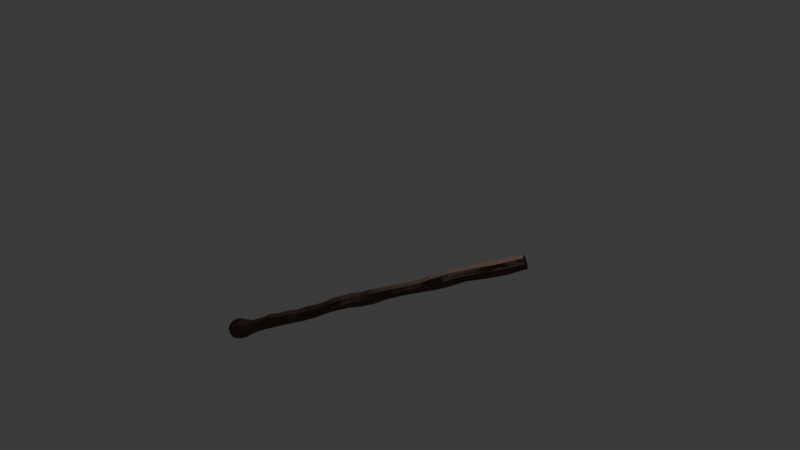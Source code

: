 # Source: stick.blend  (saved by Blender 4.2.66; exported with 4.5.12 LTS)
import bpy
from mathutils import Matrix  # noqa: F401  (used for matrix-valued properties, if any)

bpy.ops.wm.read_factory_settings(use_empty=True)
scene = bpy.context.scene
scene.name = 'Scene'

# ---- collections
col_collection = bpy.data.collections.new('Collection'); scene.collection.children.link(col_collection)

# ---- materials (node trees are filled in below, after node groups)
mat_material = bpy.data.materials.new('Material')
mat_material.alpha_threshold = 0.0
mat_material.roughness = 0.5
mat_material.line_color = (0.0, 0.0, 0.0, 1.0)

# ---- material node trees
mat_material.use_nodes = True; mat_material.node_tree.nodes.clear()
_N = mat_material.node_tree.nodes; _L = mat_material.node_tree.links
n0 = _N.new('ShaderNodeOutputMaterial'); n0.name = 'Material Output'; n0.location = (300, 300)
n1 = _N.new('ShaderNodeBsdfPrincipled'); n1.name = 'Principled BSDF'; n1.location = (10, 300)
n1.inputs[2].default_value = 0.9273
n1.inputs[3].default_value = 1.85
n2 = _N.new('ShaderNodeTexNoise'); n2.name = 'Noise Texture'; n2.location = (-645, 335)
n2.normalize = False
n2.inputs[3].default_value = 5.7
n2.inputs[4].default_value = 0.22
n2.inputs[5].default_value = -0.224
n3 = _N.new('ShaderNodeMix'); n3.name = 'Mix'; n3.location = (-208, 426)
n3.data_type = 'RGBA'
n3.blend_type = 'DARKEN'
n3.inputs[0].default_value = 0.2
n3.inputs[6].default_value = (0.1022, 0.04817, 0.02732, 1.0)
n4 = _N.new('ShaderNodeHueSaturation'); n4.name = 'Hue/Saturation/Value'; n4.location = (-444, 343)
n4.inputs[1].default_value = 0.3
n4.inputs[2].default_value = 2.0
n4.inputs[3].default_value = 0.963
n5 = _N.new('ShaderNodeTexCoord'); n5.name = 'Texture Coordinate'; n5.location = (-1214, 293)
n6 = _N.new('ShaderNodeMapping'); n6.name = 'Mapping'; n6.location = (-886, 336)
n6.inputs[1].default_value = (0.4032, 0.7819, 0.009938)
n7 = _N.new('ShaderNodeNormalMap'); n7.name = 'Normal Map'; n7.location = (-219, 190)
n7.inputs[0].default_value = 0.1
_L.new(n1.outputs[0], n0.inputs[0])
_L.new(n2.outputs[1], n4.inputs[4])
_L.new(n3.outputs[2], n1.inputs[0])
_L.new(n4.outputs[0], n3.inputs[7])
_L.new(n6.outputs[0], n2.inputs[0])
_L.new(n5.outputs[2], n6.inputs[0])
_L.new(n4.outputs[0], n7.inputs[1])
_L.new(n7.outputs[0], n1.inputs[5])
n0.is_active_output = True

# ---- world
world_world = bpy.data.worlds.new('World'); scene.world = world_world
world_world.use_nodes = True; world_world.node_tree.nodes.clear()
_N = world_world.node_tree.nodes; _L = world_world.node_tree.links
n0 = _N.new('ShaderNodeOutputWorld'); n0.name = 'World Output'; n0.location = (300, 300)
n1 = _N.new('ShaderNodeBackground'); n1.name = 'Background'; n1.location = (10, 300)
n1.inputs[0].default_value = (0.05088, 0.05088, 0.05088, 1.0)
_L.new(n1.outputs[0], n0.inputs[0])
n0.is_active_output = True
world_world.color = (0.05088, 0.05088, 0.05088)
world_world.sun_shadow_jitter_overblur = 0.0

# ---- cameras
cam_camera = bpy.data.cameras.new('Camera')
cam_camera.clip_end = 100.0
cam_camera.ortho_scale = 7.314

# ---- lights
light_light = bpy.data.lights.new('Light', 'POINT')
light_light.energy = 1000.0
light_light.shadow_soft_size = 0.1

# ---- meshes
me_cube = bpy.data.meshes.new('Cube')
me_cube.from_pydata([(0.2496, 0.2124, 6.918), (0.2344, 0.2311, -7.764), (0.2751, -0.2738, 6.898), (0.2492, -0.2482, -7.776), (-0.3085, 0.1828, 6.964), (-0.2272, 0.228, -7.762), (-0.2473, -0.344, 6.949), (-0.2407, -0.2442, -7.773), (-0.3229, -0.001163, -7.767), (0.3415, -0.03181, 6.886), (-0.3942, -0.08018, 6.959), (0.3351, -0.001265, -7.771), (0.001933, 0.3149, -7.761), (0.04076, -0.4107, 6.927), (0.002311, -0.3442, -7.777), (-0.02461, 0.3101, 6.962), (-0.3443, -0.445, 6.654), (0.3274, 0.2903, 6.66), (0.34, -0.3167, 6.648), (-0.3853, 0.3277, 6.681), (0.4275, -0.01299, 6.648), (-0.5359, -0.05317, 6.66), (0.003667, 0.4549, 6.681), (0.05053, -0.4964, 6.652), (0.3527, 0.3064, 6.308), (0.3494, -0.2974, 6.302), (-0.3466, 0.4403, 6.277), (0.4417, 0.009006, 6.308), (-0.4952, 0.006746, 6.264), (0.08165, 0.4882, 6.304), (0.05981, -0.4763, 6.288), (-0.3449, -0.4193, 6.256), (0.3224, 0.2657, 6.051), (0.2987, -0.2349, 6.047), (-0.2374, 0.3682, 6.025), (0.378, 0.01696, 6.052), (-0.3868, 0.0243, 6.018), (0.1061, 0.4074, 6.046), (0.05586, -0.3831, 6.032), (-0.2633, -0.3093, 6.014), (0.2622, 0.2404, 5.648), (0.2306, 0.2453, 5.179), (0.2818, 0.2903, 4.724), (0.2537, 0.2243, 4.27), (0.2482, 0.1604, 3.825), (0.2094, 0.08335, 3.378), (0.2557, 0.1178, 2.925), (0.234, 0.1388, 2.473), (0.2069, 0.1957, 2.015), (0.2286, 0.2965, 1.553), (0.1913, 0.3061, 1.064), (0.1308, 0.2529, 0.5793), (0.1499, 0.2451, 0.08143), (0.201, 0.2919, -0.4416), (0.2106, 0.3063, -0.9931), (0.1996, 0.3072, -1.495), (0.1669, 0.2571, -1.911), (0.183, 0.2439, -2.255), (0.162, 0.2, -2.57), (0.1376, 0.1645, -2.901), (0.1772, 0.2308, -3.378), (0.2285, 0.3138, -3.961), (0.1508, 0.2739, -4.488), (0.1241, 0.2232, -4.957), (0.15, 0.1859, -5.409), (0.1898, 0.206, -5.86), (0.2372, 0.2354, -6.317), (0.274, 0.2639, -6.777), (0.2701, 0.2623, -7.238), (0.2492, -0.1893, 5.647), (0.2262, -0.1788, 5.179), (0.2214, -0.1908, 4.718), (0.2085, -0.2161, 4.263), (0.1895, -0.279, 3.813), (0.1721, -0.3233, 3.361), (0.1805, -0.2967, 2.909), (0.1381, -0.2505, 2.445), (0.06509, -0.2093, 1.984), (0.03107, -0.179, 1.531), (0.09114, -0.172, 1.066), (0.1476, -0.233, 0.5963), (0.1676, -0.2826, 0.1173), (0.1864, -0.2578, -0.3873), (0.1596, -0.1825, -0.9099), (0.1598, -0.1666, -1.405), (0.1515, -0.1836, -1.833), (0.1437, -0.2213, -2.198), (0.1567, -0.2541, -2.538), (0.1633, -0.2806, -2.895), (0.1939, -0.2942, -3.367), (0.1982, -0.2887, -3.92), (0.1661, -0.2819, -4.445), (0.133, -0.2672, -4.928), (0.1769, -0.2952, -5.392), (0.219, -0.302, -5.852), (0.2573, -0.2848, -6.315), (0.2878, -0.2856, -6.779), (0.266, -0.2633, -7.238), (-0.1745, 0.2653, 5.649), (-0.2081, 0.2514, 5.179), (-0.2589, 0.2859, 4.718), (-0.2199, 0.2531, 4.269), (-0.2529, 0.2214, 3.823), (-0.2524, 0.1309, 3.36), (-0.2983, 0.1394, 2.863), (-0.2165, 0.2285, 2.437), (-0.2026, 0.2799, 1.992), (-0.2545, 0.3337, 1.533), (-0.3143, 0.3193, 1.073), (-0.3694, 0.2429, 0.6106), (-0.326, 0.2054, 0.1082), (-0.2857, 0.3063, -0.4197), (-0.2224, 0.348, -0.9758), (-0.2103, 0.3492, -1.48), (-0.2086, 0.2911, -1.886), (-0.2402, 0.2607, -2.243), (-0.2493, 0.21, -2.583), (-0.2624, 0.1734, -2.943), (-0.2986, 0.23, -3.399), (-0.3376, 0.2509, -3.927), (-0.3656, 0.2072, -4.437), (-0.3566, 0.1757, -4.912), (-0.3591, 0.1893, -5.375), (-0.3406, 0.2193, -5.837), (-0.3077, 0.2515, -6.305), (-0.2691, 0.2592, -6.773), (-0.2679, 0.2702, -7.237), (0.3356, 0.02347, 5.647), (0.304, 0.02495, 5.177), (0.3414, 0.01294, 4.718), (0.2965, -0.01701, 4.265), (0.2818, -0.07467, 3.818), (0.2689, -0.1196, 3.369), (0.2878, -0.1064, 2.919), (0.2813, -0.06989, 2.462), (0.2352, -0.02647, 2.001), (0.2336, 0.01817, 1.541), (0.2436, 0.03838, 1.063), (0.2361, 0.02035, 0.5831), (0.247, -0.02388, 0.09651), (0.308, 0.02211, -0.4205), (0.2675, 0.05315, -0.9566), (0.2809, 0.06534, -1.454), (0.2682, 0.04481, -1.879), (0.2513, 0.001771, -2.229), (0.2376, -0.04069, -2.549), (0.2126, -0.0742, -2.882), (0.2456, -0.07373, -3.356), (0.2977, -0.006199, -3.937), (0.2578, 0.001464, -4.472), (0.2369, -0.01787, -4.95), (0.271, -0.05006, -5.407), (0.3029, -0.05005, -5.86), (0.3341, -0.03179, -6.318), (0.3837, -0.007206, -6.779), (0.3685, -0.00277, -7.238), (-0.258, 0.0332, 5.649), (-0.2847, 0.04309, 5.179), (-0.302, 0.03468, 4.718), (-0.2912, 0.003726, 4.266), (-0.3474, -0.06554, 3.816), (-0.3412, -0.108, 3.35), (-0.394, -0.06966, 2.847), (-0.3266, 0.03959, 2.412), (-0.3404, 0.09871, 1.968), (-0.4258, 0.1437, 1.514), (-0.4328, 0.1073, 1.063), (-0.4632, 0.05039, 0.6073), (-0.396, 0.0363, 0.1166), (-0.3986, 0.08578, -0.3961), (-0.3427, 0.1252, -0.9309), (-0.337, 0.1439, -1.431), (-0.3424, 0.1146, -1.848), (-0.3461, 0.07281, -2.218), (-0.3412, 0.02206, -2.57), (-0.3406, -0.01926, -2.938), (-0.3782, -0.04561, -3.387), (-0.4062, -0.05379, -3.905), (-0.425, -0.05406, -4.413), (-0.4235, -0.06019, -4.892), (-0.449, -0.06577, -5.36), (-0.4364, -0.04924, -5.829), (-0.4229, -0.02216, -6.301), (-0.3808, -0.006145, -6.773), (-0.3823, -0.002358, -7.237), (0.04775, 0.3439, 5.649), (0.01154, 0.3418, 5.182), (0.004456, 0.4131, 4.724), (0.02671, 0.3539, 4.271), (0.03078, 0.3394, 3.825), (0.004766, 0.1985, 3.374), (-0.01998, 0.1977, 2.907), (0.03826, 0.2746, 2.47), (0.04044, 0.3262, 2.016), (0.02173, 0.3999, 1.551), (-0.04721, 0.3917, 1.07), (-0.1293, 0.2738, 0.5957), (-0.1012, 0.267, 0.09189), (-0.04805, 0.3612, -0.4347), (0.005026, 0.4016, -1.0), (0.01514, 0.3983, -1.503), (-0.003659, 0.3318, -1.912), (-0.02413, 0.3144, -2.259), (-0.03733, 0.2703, -2.581), (-0.05206, 0.2386, -2.925), (-0.04566, 0.3662, -3.399), (-0.04232, 0.425, -3.957), (-0.1242, 0.3437, -4.471), (-0.1405, 0.2887, -4.939), (-0.1147, 0.2816, -5.395), (-0.06933, 0.3212, -5.851), (-0.0181, 0.3507, -6.313), (0.006073, 0.3633, -6.775), (0.004703, 0.3677, -7.237), (0.03332, -0.2683, 5.647), (0.01246, -0.2538, 5.18), (0.003542, -0.2596, 4.718), (-0.0008062, -0.2937, 4.263), (-0.02194, -0.3572, 3.81), (-0.04399, -0.3912, 3.352), (-0.04959, -0.3484, 2.887), (-0.08607, -0.2816, 2.425), (-0.1669, -0.2471, 1.966), (-0.2211, -0.245, 1.517), (-0.159, -0.2291, 1.063), (-0.09685, -0.3486, 0.6042), (-0.07866, -0.3546, 0.127), (-0.0609, -0.3316, -0.3681), (-0.06315, -0.2639, -0.8858), (-0.07437, -0.2381, -1.379), (-0.07963, -0.253, -1.81), (-0.07493, -0.2868, -2.186), (-0.0541, -0.3225, -2.539), (-0.03252, -0.3529, -2.91), (-0.01674, -0.3746, -3.373), (-0.03588, -0.3791, -3.905), (-0.07506, -0.3852, -4.419), (-0.09782, -0.3659, -4.903), (-0.08166, -0.4079, -5.371), (-0.04874, -0.4024, -5.839), (-0.01008, -0.404, -6.308), (0.004345, -0.4037, -6.777), (0.005036, -0.369, -7.238), (-0.2672, -0.2743, -7.238), (-0.2837, -0.2917, -6.775), (-0.3068, -0.3074, -6.302), (-0.3204, -0.3079, -5.829), (-0.342, -0.3175, -5.358), (-0.3245, -0.2871, -4.888), (-0.3131, -0.2932, -4.406), (-0.275, -0.2963, -3.898), (-0.2593, -0.3004, -3.379), (-0.2425, -0.261, -2.926), (-0.2621, -0.2255, -2.551), (-0.2808, -0.1841, -2.192), (-0.2854, -0.1435, -1.814), (-0.2805, -0.1266, -1.385), (-0.2763, -0.154, -0.8904), (-0.2977, -0.2209, -0.3698), (-0.2977, -0.2517, 0.1252), (-0.3433, -0.2623, 0.6032), (-0.3584, -0.1517, 1.058), (-0.3999, -0.1252, 1.506), (-0.3366, -0.1194, 1.956), (-0.276, -0.1649, 2.409), (-0.2803, -0.2657, 2.861), (-0.2519, -0.3113, 3.345), (-0.2361, -0.2875, 3.809), (-0.2083, -0.2134, 4.263), (-0.2093, -0.1762, 4.718), (-0.2025, -0.169, 5.18), (-0.1825, -0.1844, 5.647)], [], [(23, 13, 6, 16), (21, 10, 4, 19), (20, 9, 2, 18), (22, 15, 0, 17), (127, 35, 33, 69), (156, 36, 34, 98), (214, 38, 39, 271), (40, 32, 35, 127), (98, 34, 37, 185), (271, 39, 36, 156), (17, 0, 9, 20), (11, 3, 14, 7, 8, 5, 12, 1), (16, 6, 10, 21), (10, 6, 13, 2, 9, 0, 15, 4), (69, 33, 38, 214), (19, 4, 15, 22), (18, 2, 13, 23), (25, 18, 23, 30), (26, 19, 22, 29), (31, 16, 21, 28), (24, 17, 20, 27), (29, 22, 17, 24), (27, 20, 18, 25), (28, 21, 19, 26), (30, 23, 16, 31), (38, 30, 31, 39), (36, 28, 26, 34), (35, 27, 25, 33), (37, 29, 24, 32), (32, 24, 27, 35), (39, 31, 28, 36), (34, 26, 29, 37), (33, 25, 30, 38), (185, 37, 32, 40), (12, 213, 68, 1), (213, 212, 67, 68), (212, 211, 66, 67), (211, 210, 65, 66), (210, 209, 64, 65), (209, 208, 63, 64), (208, 207, 62, 63), (207, 206, 61, 62), (206, 205, 60, 61), (205, 204, 59, 60), (204, 203, 58, 59), (203, 202, 57, 58), (202, 201, 56, 57), (201, 200, 55, 56), (200, 199, 54, 55), (199, 198, 53, 54), (198, 197, 52, 53), (197, 196, 51, 52), (196, 195, 50, 51), (195, 194, 49, 50), (194, 193, 48, 49), (193, 192, 47, 48), (192, 191, 46, 47), (191, 190, 45, 46), (190, 189, 44, 45), (189, 188, 43, 44), (188, 187, 42, 43), (187, 186, 41, 42), (186, 185, 40, 41), (3, 97, 242, 14), (97, 96, 241, 242), (96, 95, 240, 241), (95, 94, 239, 240), (94, 93, 238, 239), (93, 92, 237, 238), (92, 91, 236, 237), (91, 90, 235, 236), (90, 89, 234, 235), (89, 88, 233, 234), (88, 87, 232, 233), (87, 86, 231, 232), (86, 85, 230, 231), (85, 84, 229, 230), (84, 83, 228, 229), (83, 82, 227, 228), (82, 81, 226, 227), (81, 80, 225, 226), (80, 79, 224, 225), (79, 78, 223, 224), (78, 77, 222, 223), (77, 76, 221, 222), (76, 75, 220, 221), (75, 74, 219, 220), (74, 73, 218, 219), (73, 72, 217, 218), (72, 71, 216, 217), (71, 70, 215, 216), (70, 69, 214, 215), (7, 243, 184, 8), (243, 244, 183, 184), (244, 245, 182, 183), (245, 246, 181, 182), (246, 247, 180, 181), (247, 248, 179, 180), (248, 249, 178, 179), (249, 250, 177, 178), (250, 251, 176, 177), (251, 252, 175, 176), (252, 253, 174, 175), (253, 254, 173, 174), (254, 255, 172, 173), (255, 256, 171, 172), (256, 257, 170, 171), (257, 258, 169, 170), (258, 259, 168, 169), (259, 260, 167, 168), (260, 261, 166, 167), (261, 262, 165, 166), (262, 263, 164, 165), (263, 264, 163, 164), (264, 265, 162, 163), (265, 266, 161, 162), (266, 267, 160, 161), (267, 268, 159, 160), (268, 269, 158, 159), (269, 270, 157, 158), (270, 271, 156, 157), (5, 126, 213, 12), (126, 125, 212, 213), (125, 124, 211, 212), (124, 123, 210, 211), (123, 122, 209, 210), (122, 121, 208, 209), (121, 120, 207, 208), (120, 119, 206, 207), (119, 118, 205, 206), (118, 117, 204, 205), (117, 116, 203, 204), (116, 115, 202, 203), (115, 114, 201, 202), (114, 113, 200, 201), (113, 112, 199, 200), (112, 111, 198, 199), (111, 110, 197, 198), (110, 109, 196, 197), (109, 108, 195, 196), (108, 107, 194, 195), (107, 106, 193, 194), (106, 105, 192, 193), (105, 104, 191, 192), (104, 103, 190, 191), (103, 102, 189, 190), (102, 101, 188, 189), (101, 100, 187, 188), (100, 99, 186, 187), (99, 98, 185, 186), (1, 68, 155, 11), (68, 67, 154, 155), (67, 66, 153, 154), (66, 65, 152, 153), (65, 64, 151, 152), (64, 63, 150, 151), (63, 62, 149, 150), (62, 61, 148, 149), (61, 60, 147, 148), (60, 59, 146, 147), (59, 58, 145, 146), (58, 57, 144, 145), (57, 56, 143, 144), (56, 55, 142, 143), (55, 54, 141, 142), (54, 53, 140, 141), (53, 52, 139, 140), (52, 51, 138, 139), (51, 50, 137, 138), (50, 49, 136, 137), (49, 48, 135, 136), (48, 47, 134, 135), (47, 46, 133, 134), (46, 45, 132, 133), (45, 44, 131, 132), (44, 43, 130, 131), (43, 42, 129, 130), (42, 41, 128, 129), (41, 40, 127, 128), (14, 242, 243, 7), (242, 241, 244, 243), (241, 240, 245, 244), (240, 239, 246, 245), (239, 238, 247, 246), (238, 237, 248, 247), (237, 236, 249, 248), (236, 235, 250, 249), (235, 234, 251, 250), (234, 233, 252, 251), (233, 232, 253, 252), (232, 231, 254, 253), (231, 230, 255, 254), (230, 229, 256, 255), (229, 228, 257, 256), (228, 227, 258, 257), (227, 226, 259, 258), (226, 225, 260, 259), (225, 224, 261, 260), (224, 223, 262, 261), (223, 222, 263, 262), (222, 221, 264, 263), (221, 220, 265, 264), (220, 219, 266, 265), (219, 218, 267, 266), (218, 217, 268, 267), (217, 216, 269, 268), (216, 215, 270, 269), (215, 214, 271, 270), (8, 184, 126, 5), (184, 183, 125, 126), (183, 182, 124, 125), (182, 181, 123, 124), (181, 180, 122, 123), (180, 179, 121, 122), (179, 178, 120, 121), (178, 177, 119, 120), (177, 176, 118, 119), (176, 175, 117, 118), (175, 174, 116, 117), (174, 173, 115, 116), (173, 172, 114, 115), (172, 171, 113, 114), (171, 170, 112, 113), (170, 169, 111, 112), (169, 168, 110, 111), (168, 167, 109, 110), (167, 166, 108, 109), (166, 165, 107, 108), (165, 164, 106, 107), (164, 163, 105, 106), (163, 162, 104, 105), (162, 161, 103, 104), (161, 160, 102, 103), (160, 159, 101, 102), (159, 158, 100, 101), (158, 157, 99, 100), (157, 156, 98, 99), (11, 155, 97, 3), (155, 154, 96, 97), (154, 153, 95, 96), (153, 152, 94, 95), (152, 151, 93, 94), (151, 150, 92, 93), (150, 149, 91, 92), (149, 148, 90, 91), (148, 147, 89, 90), (147, 146, 88, 89), (146, 145, 87, 88), (145, 144, 86, 87), (144, 143, 85, 86), (143, 142, 84, 85), (142, 141, 83, 84), (141, 140, 82, 83), (140, 139, 81, 82), (139, 138, 80, 81), (138, 137, 79, 80), (137, 136, 78, 79), (136, 135, 77, 78), (135, 134, 76, 77), (134, 133, 75, 76), (133, 132, 74, 75), (132, 131, 73, 74), (131, 130, 72, 73), (130, 129, 71, 72), (129, 128, 70, 71), (128, 127, 69, 70)])
_uv = me_cube.uv_layers.new(name='UVMap')
_uv.uv.foreach_set('vector', [-0.4172, -1.272, -0.2695, -1.343, 0.07454, -1.35, 0.2377, -1.267, 0.6842, -1.268, 0.8919, -1.352, 1.215, -1.352, 1.413, -1.273, -1.156, -1.272, -1.109, -1.339, -0.8163, -1.344, -0.7864, -1.274, 1.856, -1.274, 1.887, -1.352, 2.227, -1.339, 2.278, -1.267, -1.141, -0.9908, -1.158, -1.104, -0.6658, -1.1, -0.6398, -0.9869, 1.054, -0.9836, 0.9991, -1.087, 1.531, -1.089, 1.538, -0.9832, -0.1952, -0.9831, -0.4314, -1.096, 0.3964, -1.087, 0.4585, -0.9836, -1.356, -0.9899, -1.414, -1.103, -1.158, -1.104, -1.141, -0.9908, 1.538, -0.9832, 1.531, -1.089, 1.985, -1.095, 1.945, -0.9837, 0.4585, -0.9836, 0.3964, -1.087, 0.9991, -1.087, 1.054, -0.9836, -1.457, -1.274, -1.348, -1.346, -1.109, -1.339, -1.156, -1.272, 0.2277, -1.727, 0.4621, -1.68, 0.4648, -1.606, 0.2547, -1.552, -0.04522, -1.554, -0.2561, -1.602, -0.2561, -1.671, -0.06817, -1.724, 0.2377, -1.267, 0.07454, -1.35, 0.3335, -1.352, 0.6842, -1.268, 0.2999, -1.923, 0.5505, -1.864, 0.5349, -1.781, 0.307, -1.727, 0.01374, -1.727, -0.2324, -1.771, -0.2561, -1.853, -0.02323, -1.92, -0.6398, -0.9869, -0.6658, -1.1, -0.4314, -1.096, -0.1952, -0.9831, 1.413, -1.273, 1.629, -1.352, 1.887, -1.352, 1.856, -1.274, -0.7864, -1.274, -0.8163, -1.344, -0.5803, -1.352, -0.4172, -1.272, -0.8035, -1.177, -0.7864, -1.274, -0.4172, -1.272, -0.4037, -1.169, 1.477, -1.16, 1.413, -1.273, 1.856, -1.274, 1.926, -1.168, 0.3454, -1.156, 0.2377, -1.267, 0.6842, -1.268, 0.9413, -1.157, -1.476, -1.175, -1.457, -1.274, -1.156, -1.272, -1.178, -1.176, 1.926, -1.168, 1.856, -1.274, 2.278, -1.267, 2.297, -1.169, -1.178, -1.176, -1.156, -1.272, -0.7864, -1.274, -0.8035, -1.177, 0.9413, -1.157, 0.6842, -1.268, 1.413, -1.273, 1.477, -1.159, -0.4037, -1.169, -0.4172, -1.272, 0.2377, -1.267, 0.3454, -1.156, -0.4314, -1.096, -0.4037, -1.169, 0.3454, -1.156, 0.3964, -1.087, 0.9991, -1.087, 0.9413, -1.157, 1.477, -1.159, 1.531, -1.089, -1.158, -1.104, -1.178, -1.176, -0.8035, -1.177, -0.6658, -1.1, 1.985, -1.095, 1.926, -1.168, 2.297, -1.169, 2.28, -1.096, -1.414, -1.103, -1.476, -1.175, -1.178, -1.176, -1.158, -1.104, 0.3964, -1.087, 0.3454, -1.156, 0.9413, -1.157, 0.9991, -1.087, 1.531, -1.089, 1.477, -1.16, 1.926, -1.168, 1.985, -1.095, -0.6658, -1.1, -0.8035, -1.177, -0.4037, -1.169, -0.4314, -1.096, 1.945, -0.9837, 1.985, -1.095, 2.28, -1.096, 2.222, -0.9831, 1.84, 2.782, 1.824, 2.634, 2.158, 2.635, 2.129, 2.783, 1.824, 2.634, 1.829, 2.505, 2.163, 2.505, 2.158, 2.635, 1.829, 2.505, 1.811, 2.375, 2.137, 2.376, 2.163, 2.505, 1.811, 2.375, 1.769, 2.245, 2.1, 2.248, 2.137, 2.376, 1.769, 2.245, 1.738, 2.117, 2.067, 2.121, 2.1, 2.248, 1.738, 2.117, 1.649, 1.989, 2.026, 1.995, 2.067, 2.121, 1.649, 1.989, 1.518, 1.858, 2.036, 1.863, 2.026, 1.995, 1.518, 1.858, 1.61, 1.714, 2.107, 1.715, 2.036, 1.863, 1.61, 1.714, 1.592, 1.557, 2.088, 1.551, 2.107, 1.715, 1.592, 1.557, 1.837, 1.424, 2.075, 1.417, 2.088, 1.551, 1.837, 1.424, 1.842, 1.327, 2.089, 1.324, 2.075, 1.417, 1.842, 1.327, 1.839, 1.237, 2.095, 1.236, 2.089, 1.324, 1.839, 1.237, 1.856, 1.139, 2.074, 1.139, 2.095, 1.236, 1.856, 1.139, 1.851, 1.024, 2.091, 1.022, 2.074, 1.139, 1.851, 1.024, 1.841, 0.8831, 2.105, 0.8814, 2.091, 1.022, 1.841, 0.8831, 1.803, 0.7244, 2.104, 0.7266, 2.105, 0.8814, 1.803, 0.7244, 1.786, 0.5768, 2.07, 0.5798, 2.104, 0.7266, 1.786, 0.5768, 1.755, 0.4353, 2.048, 0.44, 2.07, 0.5798, 1.755, 0.4353, 1.799, 0.3019, 2.095, 0.3039, 2.048, 0.44, 1.799, 0.3019, 1.873, 0.1667, 2.142, 0.1666, 2.095, 0.3039, 1.873, 0.1667, 1.926, 0.03649, 2.162, 0.03722, 2.142, 0.1666, 1.926, 0.03649, 1.948, -0.09076, 2.218, -0.09122, 2.162, 0.03722, 1.948, -0.09076, 1.918, -0.2133, 2.253, -0.2183, 2.218, -0.09122, 1.918, -0.2133, 1.947, -0.3445, 2.219, -0.3454, 2.253, -0.2183, 1.947, -0.3445, 1.919, -0.4715, 2.231, -0.471, 2.219, -0.3454, 1.919, -0.4715, 1.911, -0.5969, 2.213, -0.596, 2.231, -0.471, 1.911, -0.5969, 1.864, -0.7242, 2.218, -0.7236, 2.213, -0.596, 1.864, -0.7242, 1.904, -0.8524, 2.184, -0.8514, 2.218, -0.7236, 1.904, -0.8524, 1.945, -0.9837, 2.222, -0.9831, 2.184, -0.8514, -0.3815, 2.781, -0.3971, 2.63, -0.05667, 2.634, -0.03863, 2.785, -0.3971, 2.63, -0.4253, 2.501, -0.07363, 2.505, -0.05667, 2.634, -0.4253, 2.501, -0.4109, 2.371, -0.06294, 2.373, -0.07363, 2.505, -0.4109, 2.371, -0.384, 2.241, -0.02464, 2.241, -0.06294, 2.373, -0.384, 2.241, -0.3632, 2.111, 0.004716, 2.109, -0.02464, 2.241, -0.3632, 2.111, -0.3492, 1.981, 0.0327, 1.978, 0.004716, 2.109, -0.3492, 1.981, -0.376, 1.845, -0.004984, 1.842, 0.0327, 1.978, -0.376, 1.845, -0.4058, 1.698, -0.05205, 1.698, -0.004984, 1.842, -0.4058, 1.698, -0.4098, 1.543, -0.07761, 1.549, -0.05205, 1.698, -0.4098, 1.543, -0.4003, 1.41, -0.05734, 1.419, -0.07761, 1.549, -0.4003, 1.41, -0.4113, 1.31, -0.02645, 1.315, -0.05734, 1.419, -0.4113, 1.31, -0.4197, 1.215, 0.005722, 1.216, -0.02645, 1.315, -0.4197, 1.215, -0.4455, 1.113, 0.019, 1.11, 0.005722, 1.216, -0.4455, 1.113, -0.4652, 0.9925, 0.0138, 0.9892, 0.019, 1.11, -0.4652, 0.9925, -0.4673, 0.8535, -0.01357, 0.8506, 0.0138, 0.9892, -0.4673, 0.8535, -0.4675, 0.7065, -0.04643, 0.7051, -0.01357, 0.8506, -0.4675, 0.7065, -0.4528, 0.5648, -0.04059, 0.566, -0.04643, 0.7051, -0.4528, 0.5648, -0.4647, 0.4305, -0.02353, 0.432, -0.04059, 0.566, -0.4647, 0.4305, -0.4538, 0.2988, 0.08388, 0.3032, -0.02353, 0.432, -0.4538, 0.2988, -0.4147, 0.1681, 0.142, 0.1756, 0.08388, 0.3032, -0.4147, 0.1681, -0.4359, 0.04079, 0.07594, 0.04954, 0.142, 0.1756, -0.4359, 0.04079, -0.4819, -0.0885, -0.03145, -0.0791, 0.07594, 0.04954, -0.4819, -0.0885, -0.5035, -0.2188, -0.1014, -0.2088, -0.03145, -0.0791, -0.5035, -0.2188, -0.4948, -0.3459, -0.1284, -0.3392, -0.1014, -0.2088, -0.4948, -0.3459, -0.5318, -0.4727, -0.1456, -0.4679, -0.1284, -0.3392, -0.5318, -0.4727, -0.5768, -0.5988, -0.1511, -0.5948, -0.1456, -0.4679, -0.5768, -0.5988, -0.6033, -0.7263, -0.1486, -0.7224, -0.1511, -0.5948, -0.6033, -0.7263, -0.619, -0.8557, -0.1616, -0.8519, -0.1486, -0.7224, -0.619, -0.8557, -0.6398, -0.9869, -0.1952, -0.9831, -0.1616, -0.8519, 0.4315, 2.784, 0.4192, 2.633, 0.815, 2.634, 0.8326, 2.783, 0.4192, 2.633, 0.4126, 2.503, 0.8168, 2.504, 0.815, 2.634, 0.4126, 2.503, 0.4097, 2.37, 0.7887, 2.371, 0.8168, 2.504, 0.4097, 2.37, 0.4144, 2.238, 0.7592, 2.238, 0.7887, 2.371, 0.4144, 2.238, 0.4154, 2.105, 0.7416, 2.107, 0.7592, 2.238, 0.4154, 2.105, 0.4315, 1.974, 0.763, 1.976, 0.7416, 2.107, 0.4315, 1.974, 0.423, 1.838, 0.7959, 1.84, 0.763, 1.976, 0.423, 1.838, 0.4001, 1.696, 0.7943, 1.698, 0.7959, 1.84, 0.4001, 1.696, 0.3984, 1.55, 0.8293, 1.553, 0.7943, 1.698, 0.3984, 1.55, 0.4214, 1.423, 0.8629, 1.427, 0.8293, 1.553, 0.4214, 1.423, 0.4547, 1.318, 0.9127, 1.324, 0.8629, 1.427, 0.4547, 1.318, 0.492, 1.217, 0.971, 1.225, 0.9127, 1.324, 0.492, 1.217, 0.5236, 1.111, 1.023, 1.121, 0.971, 1.225, 0.5236, 1.111, 0.5344, 0.9905, 1.062, 1.004, 1.023, 1.121, 0.5344, 0.9905, 0.5129, 0.8516, 1.045, 0.8639, 1.062, 1.004, 0.5129, 0.8516, 0.4718, 0.7052, 0.9869, 0.7136, 1.045, 0.8639, 0.4718, 0.7052, 0.4494, 0.5662, 0.9392, 0.5695, 0.9869, 0.7136, 0.4494, 0.5662, 0.4584, 0.4319, 0.935, 0.4317, 0.9392, 0.5695, 0.4584, 0.4319, 0.5452, 0.3043, 1.015, 0.304, 0.935, 0.4317, 0.5452, 0.3043, 0.58, 0.1786, 1.063, 0.1774, 1.015, 0.304, 0.58, 0.1786, 0.5612, 0.05229, 1.051, 0.04999, 1.063, 0.1774, 0.5612, 0.05229, 0.5059, -0.07483, 0.9964, -0.07474, 1.051, 0.04999, 0.5059, -0.07483, 0.4335, -0.2018, 0.9719, -0.2169, 0.9964, -0.07474, 0.4335, -0.2018, 0.3898, -0.3378, 0.9246, -0.358, 0.9719, -0.2169, 0.3898, -0.3378, 0.4017, -0.468, 0.8888, -0.4693, 0.9246, -0.358, 0.4017, -0.468, 0.4461, -0.5953, 0.9921, -0.5956, 0.8888, -0.4693, 0.4461, -0.5953, 0.4739, -0.7229, 1.028, -0.7222, 0.9921, -0.5956, 0.4739, -0.7229, 0.4769, -0.8524, 1.049, -0.8518, 1.028, -0.7222, 0.4769, -0.8524, 0.4585, -0.9836, 1.054, -0.9836, 1.049, -0.8518, 1.374, 2.782, 1.363, 2.635, 1.824, 2.634, 1.84, 2.782, 1.363, 2.635, 1.362, 2.504, 1.829, 2.505, 1.824, 2.634, 1.362, 2.504, 1.335, 2.373, 1.811, 2.375, 1.829, 2.505, 1.335, 2.373, 1.304, 2.241, 1.769, 2.245, 1.811, 2.375, 1.304, 2.241, 1.284, 2.112, 1.738, 2.117, 1.769, 2.245, 1.284, 2.112, 1.297, 1.982, 1.649, 1.989, 1.738, 2.117, 1.297, 1.982, 1.283, 1.849, 1.518, 1.858, 1.649, 1.989, 1.283, 1.849, 1.151, 1.706, 1.61, 1.714, 1.518, 1.858, 1.151, 1.706, 1.359, 1.557, 1.592, 1.557, 1.61, 1.714, 1.359, 1.557, 1.37, 1.429, 1.837, 1.424, 1.592, 1.557, 1.37, 1.429, 1.395, 1.328, 1.842, 1.327, 1.837, 1.424, 1.395, 1.328, 1.422, 1.233, 1.839, 1.237, 1.842, 1.327, 1.422, 1.233, 1.459, 1.132, 1.856, 1.139, 1.839, 1.237, 1.459, 1.132, 1.481, 1.018, 1.851, 1.024, 1.856, 1.139, 1.481, 1.018, 1.476, 0.8767, 1.841, 0.8831, 1.851, 1.024, 1.476, 0.8767, 1.42, 0.7206, 1.803, 0.7244, 1.841, 0.8831, 1.42, 0.7206, 1.36, 0.5723, 1.786, 0.5768, 1.803, 0.7244, 1.36, 0.5723, 1.345, 0.4313, 1.755, 0.4353, 1.786, 0.5768, 1.345, 0.4313, 1.416, 0.3013, 1.799, 0.3019, 1.755, 0.4353, 1.416, 0.3013, 1.468, 0.1723, 1.873, 0.1667, 1.799, 0.3019, 1.468, 0.1723, 1.492, 0.04365, 1.926, 0.03649, 1.873, 0.1667, 1.492, 0.04365, 1.468, -0.08153, 1.948, -0.09076, 1.926, 0.03649, 1.468, -0.08153, 1.38, -0.2011, 1.918, -0.2133, 1.948, -0.09076, 1.38, -0.2011, 1.415, -0.3407, 1.947, -0.3445, 1.918, -0.2133, 1.415, -0.3407, 1.45, -0.4705, 1.919, -0.4715, 1.947, -0.3445, 1.45, -0.4705, 1.489, -0.5957, 1.911, -0.5969, 1.919, -0.4715, 1.489, -0.5957, 1.475, -0.7218, 1.864, -0.7242, 1.911, -0.5969, 1.475, -0.7218, 1.505, -0.8513, 1.904, -0.8524, 1.864, -0.7242, 1.505, -0.8513, 1.538, -0.9832, 1.945, -0.9837, 1.904, -0.8524, -1.039, 2.775, -1.098, 2.628, -0.8384, 2.626, -0.8162, 2.776, -1.098, 2.628, -1.111, 2.498, -0.849, 2.497, -0.8384, 2.626, -1.111, 2.498, -1.076, 2.369, -0.8141, 2.368, -0.849, 2.497, -1.076, 2.369, -1.037, 2.24, -0.7927, 2.239, -0.8141, 2.368, -1.037, 2.24, -1.01, 2.114, -0.7912, 2.112, -0.7927, 2.239, 2.067, 2.121, 2.026, 1.995, 2.249, 1.993, 2.297, 2.122, -1.052, 1.987, -1.129, 1.856, -0.8645, 1.85, -0.8248, 1.984, -1.129, 1.856, -1.213, 1.708, -0.8821, 1.699, -0.8645, 1.85, -1.213, 1.708, -1.115, 1.544, -0.8012, 1.536, -0.8821, 1.699, -1.115, 1.544, -1.037, 1.41, -0.7992, 1.403, -0.8012, 1.536, -1.037, 1.41, -1.093, 1.317, -0.8529, 1.31, -0.7992, 1.403, -1.093, 1.317, -1.156, 1.229, -0.9121, 1.22, -0.8529, 1.31, -1.156, 1.229, -1.173, 1.132, -0.9738, 1.122, -0.9121, 1.22, -1.173, 1.132, -1.249, 1.016, -1.011, 1.003, -0.9738, 1.122, -1.249, 1.016, -1.264, 0.8748, -1.003, 0.8631, -1.011, 1.003, -1.264, 0.8748, -1.256, 0.7199, -0.9951, 0.7124, -1.003, 0.8631, -1.256, 0.7199, -1.197, 0.5729, -0.9335, 0.567, -0.9951, 0.7124, -1.197, 0.5729, -1.21, 0.4331, -0.9895, 0.4307, -0.9335, 0.567, -1.21, 0.4331, -1.302, 0.2974, -1.023, 0.296, -0.9895, 0.4307, -1.302, 0.2974, -1.315, 0.1601, -1.007, 0.1618, -1.023, 0.296, -1.315, 0.1601, -1.206, 0.02988, -0.9685, 0.03245, -1.007, 0.1618, -1.206, 0.02988, -1.162, -0.09904, -0.9471, -0.09721, -0.9685, 0.03245, -1.162, -0.09904, -1.157, -0.2262, -0.9189, -0.2258, -0.9471, -0.09721, -1.157, -0.2262, -1.112, -0.3536, -0.9074, -0.3522, -0.9189, -0.2258, -1.112, -0.3536, -1.221, -0.4786, -0.9719, -0.4779, -0.9074, -0.3522, -1.221, -0.4786, -1.304, -0.6031, -1.051, -0.6031, -0.9719, -0.4779, -1.304, -0.6031, -1.398, -0.7301, -1.111, -0.7302, -1.051, -0.6031, -1.398, -0.7301, -1.34, -0.8582, -1.121, -0.859, -1.111, -0.7302, -1.34, -0.8582, -1.356, -0.9899, -1.141, -0.9908, -1.121, -0.859, -0.03863, 2.785, -0.05667, 2.634, 0.4192, 2.633, 0.4315, 2.784, -0.05667, 2.634, -0.07363, 2.505, 0.4126, 2.503, 0.4192, 2.633, -0.07363, 2.505, -0.06294, 2.373, 0.4097, 2.37, 0.4126, 2.503, -0.06294, 2.373, -0.02464, 2.241, 0.4144, 2.238, 0.4097, 2.37, -0.02464, 2.241, 0.004716, 2.109, 0.4154, 2.105, 0.4144, 2.238, 0.004716, 2.109, 0.0327, 1.978, 0.4315, 1.974, 0.4154, 2.105, 0.0327, 1.978, -0.004984, 1.842, 0.423, 1.838, 0.4315, 1.974, -0.004984, 1.842, -0.05205, 1.698, 0.4001, 1.696, 0.423, 1.838, -0.05205, 1.698, -0.07761, 1.549, 0.3984, 1.55, 0.4001, 1.696, -0.07761, 1.549, -0.05734, 1.419, 0.4214, 1.423, 0.3984, 1.55, -0.05734, 1.419, -0.02645, 1.315, 0.4547, 1.318, 0.4214, 1.423, -0.02645, 1.315, 0.005722, 1.216, 0.492, 1.217, 0.4547, 1.318, 0.005722, 1.216, 0.019, 1.11, 0.5236, 1.111, 0.492, 1.217, 0.019, 1.11, 0.0138, 0.9892, 0.5344, 0.9905, 0.5236, 1.111, 0.0138, 0.9892, -0.01357, 0.8506, 0.5129, 0.8516, 0.5344, 0.9905, -0.01357, 0.8506, -0.04643, 0.7051, 0.4718, 0.7052, 0.5129, 0.8516, -0.04643, 0.7051, -0.04059, 0.566, 0.4494, 0.5662, 0.4718, 0.7052, -0.04059, 0.566, -0.02353, 0.432, 0.4584, 0.4319, 0.4494, 0.5662, -0.02353, 0.432, 0.08388, 0.3032, 0.5452, 0.3043, 0.4584, 0.4319, 0.08388, 0.3032, 0.142, 0.1756, 0.58, 0.1786, 0.5452, 0.3043, 0.142, 0.1756, 0.07594, 0.04954, 0.5612, 0.05229, 0.58, 0.1786, 0.07594, 0.04954, -0.03145, -0.0791, 0.5059, -0.07483, 0.5612, 0.05229, -0.03145, -0.0791, -0.1014, -0.2088, 0.4335, -0.2018, 0.5059, -0.07483, -0.1014, -0.2088, -0.1284, -0.3392, 0.3898, -0.3378, 0.4335, -0.2018, -0.1284, -0.3392, -0.1456, -0.4679, 0.4017, -0.468, 0.3898, -0.3378, -0.1456, -0.4679, -0.1511, -0.5948, 0.4461, -0.5953, 0.4017, -0.468, -0.1511, -0.5948, -0.1486, -0.7224, 0.4739, -0.7229, 0.4461, -0.5953, -0.1486, -0.7224, -0.1616, -0.8519, 0.4769, -0.8524, 0.4739, -0.7229, -0.1616, -0.8519, -0.1952, -0.9831, 0.4585, -0.9836, 0.4769, -0.8524, 0.8326, 2.783, 0.815, 2.634, 1.363, 2.635, 1.374, 2.782, 0.815, 2.634, 0.8168, 2.504, 1.362, 2.504, 1.363, 2.635, 0.8168, 2.504, 0.7887, 2.371, 1.335, 2.373, 1.362, 2.504, 0.7887, 2.371, 0.7592, 2.238, 1.304, 2.241, 1.335, 2.373, 0.7592, 2.238, 0.7416, 2.107, 1.284, 2.112, 1.304, 2.241, 0.7416, 2.107, 0.763, 1.976, 1.297, 1.982, 1.284, 2.112, 0.763, 1.976, 0.7959, 1.84, 1.283, 1.849, 1.297, 1.982, 0.7959, 1.84, 0.7943, 1.698, 1.151, 1.706, 1.283, 1.849, 0.7943, 1.698, 0.8293, 1.553, 1.359, 1.557, 1.151, 1.706, 0.8293, 1.553, 0.8629, 1.427, 1.37, 1.429, 1.359, 1.557, 0.8629, 1.427, 0.9127, 1.324, 1.395, 1.328, 1.37, 1.429, 0.9127, 1.324, 0.971, 1.225, 1.422, 1.233, 1.395, 1.328, 0.971, 1.225, 1.023, 1.121, 1.459, 1.132, 1.422, 1.233, 1.023, 1.121, 1.062, 1.004, 1.481, 1.018, 1.459, 1.132, 1.062, 1.004, 1.045, 0.8639, 1.476, 0.8767, 1.481, 1.018, 1.045, 0.8639, 0.9869, 0.7136, 1.42, 0.7206, 1.476, 0.8767, 0.9869, 0.7136, 0.9392, 0.5695, 1.36, 0.5723, 1.42, 0.7206, 0.9392, 0.5695, 0.935, 0.4317, 1.345, 0.4313, 1.36, 0.5723, 0.935, 0.4317, 1.015, 0.304, 1.416, 0.3013, 1.345, 0.4313, 1.015, 0.304, 1.063, 0.1774, 1.468, 0.1723, 1.416, 0.3013, 1.063, 0.1774, 1.051, 0.04999, 1.492, 0.04365, 1.468, 0.1723, 1.051, 0.04999, 0.9964, -0.07474, 1.468, -0.08153, 1.492, 0.04365, 0.9964, -0.07474, 0.9719, -0.2169, 1.38, -0.2011, 1.468, -0.08153, 0.9719, -0.2169, 0.9246, -0.358, 1.415, -0.3407, 1.38, -0.2011, 0.9246, -0.358, 0.8888, -0.4693, 1.45, -0.4705, 1.415, -0.3407, 0.8888, -0.4693, 0.9921, -0.5956, 1.489, -0.5957, 1.45, -0.4705, 0.9921, -0.5956, 1.028, -0.7222, 1.475, -0.7218, 1.489, -0.5957, 1.028, -0.7222, 1.049, -0.8518, 1.505, -0.8513, 1.475, -0.7218, 1.049, -0.8518, 1.054, -0.9836, 1.538, -0.9832, 1.505, -0.8513, -0.8162, 2.776, -0.8384, 2.626, -0.3971, 2.63, -0.3815, 2.781, -0.8384, 2.626, -0.849, 2.497, -0.4253, 2.501, -0.3971, 2.63, -0.849, 2.497, -0.8141, 2.368, -0.4109, 2.371, -0.4253, 2.501, -0.8141, 2.368, -0.7927, 2.239, -0.384, 2.241, -0.4109, 2.371, -0.7927, 2.239, -0.7912, 2.112, -0.3632, 2.111, -0.384, 2.241, -0.7912, 2.112, -0.8248, 1.984, -0.3492, 1.981, -0.3632, 2.111, -0.8248, 1.984, -0.8645, 1.85, -0.376, 1.845, -0.3492, 1.981, -0.8645, 1.85, -0.8821, 1.699, -0.4058, 1.698, -0.376, 1.845, -0.8821, 1.699, -0.8012, 1.536, -0.4098, 1.543, -0.4058, 1.698, -0.8012, 1.536, -0.7992, 1.403, -0.4003, 1.41, -0.4098, 1.543, -0.7992, 1.403, -0.8529, 1.31, -0.4113, 1.31, -0.4003, 1.41, -0.8529, 1.31, -0.9121, 1.22, -0.4197, 1.215, -0.4113, 1.31, -0.9121, 1.22, -0.9738, 1.122, -0.4455, 1.113, -0.4197, 1.215, -0.9738, 1.122, -1.011, 1.003, -0.4652, 0.9925, -0.4455, 1.113, -1.011, 1.003, -1.003, 0.8631, -0.4673, 0.8535, -0.4652, 0.9925, -1.003, 0.8631, -0.9951, 0.7124, -0.4675, 0.7065, -0.4673, 0.8535, -0.9951, 0.7124, -0.9335, 0.567, -0.4528, 0.5648, -0.4675, 0.7065, -0.9335, 0.567, -0.9895, 0.4307, -0.4647, 0.4305, -0.4528, 0.5648, -0.9895, 0.4307, -1.023, 0.296, -0.4538, 0.2988, -0.4647, 0.4305, -1.023, 0.296, -1.007, 0.1618, -0.4147, 0.1681, -0.4538, 0.2988, -1.007, 0.1618, -0.9685, 0.03245, -0.4359, 0.04079, -0.4147, 0.1681, -0.9685, 0.03245, -0.9471, -0.09721, -0.4819, -0.0885, -0.4359, 0.04079, -0.9471, -0.09721, -0.9189, -0.2258, -0.5035, -0.2188, -0.4819, -0.0885, -0.9189, -0.2258, -0.9074, -0.3522, -0.4948, -0.3459, -0.5035, -0.2188, -0.9074, -0.3522, -0.9719, -0.4779, -0.5318, -0.4727, -0.4948, -0.3459, -0.9719, -0.4779, -1.051, -0.6031, -0.5768, -0.5988, -0.5318, -0.4727, -1.051, -0.6031, -1.111, -0.7302, -0.6033, -0.7263, -0.5768, -0.5988, -1.111, -0.7302, -1.121, -0.859, -0.619, -0.8557, -0.6033, -0.7263, -1.121, -0.859, -1.141, -0.9908, -0.6398, -0.9869, -0.619, -0.8557])
me_cube.materials.append(mat_material)
me_cube.use_mirror_vertex_groups = False
me_cube.update()

# ---- objects
ob_cube = bpy.data.objects.new('Cube', me_cube)
ob_light = bpy.data.objects.new('Light', light_light)
ob_camera = bpy.data.objects.new('Camera', cam_camera)

# ---- transforms, parenting, visibility, modifiers, constraints
ob_cube.location = (2.025, -4.161, -1.807)
ob_cube.rotation_euler = (1.987, 0.5639, -0.6914)
ob_cube.lock_rotations_4d = False
ob_cube.empty_display_type = 'ARROWS'
ob_cube.lineart.crease_threshold = 0.0
ob_light.location = (4.076, 1.005, 5.904)
ob_light.rotation_euler = (0.6503, 0.05522, 1.866)
ob_light.lock_rotations_4d = False
ob_light.empty_display_type = 'ARROWS'
ob_light.color = (0.0, 0.0, 0.0, 0.0)
ob_light.lineart.crease_threshold = 0.0
ob_camera.location = (35.57, -33.51, 24.23)
ob_camera.rotation_euler = (1.109, 4.011e-09, 0.8149)
ob_camera.lock_rotations_4d = False
ob_camera.empty_display_type = 'ARROWS'
ob_camera.color = (0.0, 0.0, 0.0, 0.0)
ob_camera.display_type = 'WIRE'
ob_camera.lineart.crease_threshold = 0.0

# ---- collection membership
col_collection.objects.link(ob_cube)
col_collection.objects.link(ob_light)
col_collection.objects.link(ob_camera)

# ---- scene / render settings (as saved in the file)
scene.camera = ob_camera
scene.frame_start = 1; scene.frame_end = 250; scene.frame_set(110)
scene.render.engine = 'BLENDER_EEVEE_NEXT'
scene.render.image_settings.file_format = 'FFMPEG'
scene.render.image_settings.color_mode = 'RGB'
bpy.context.view_layer.update()
